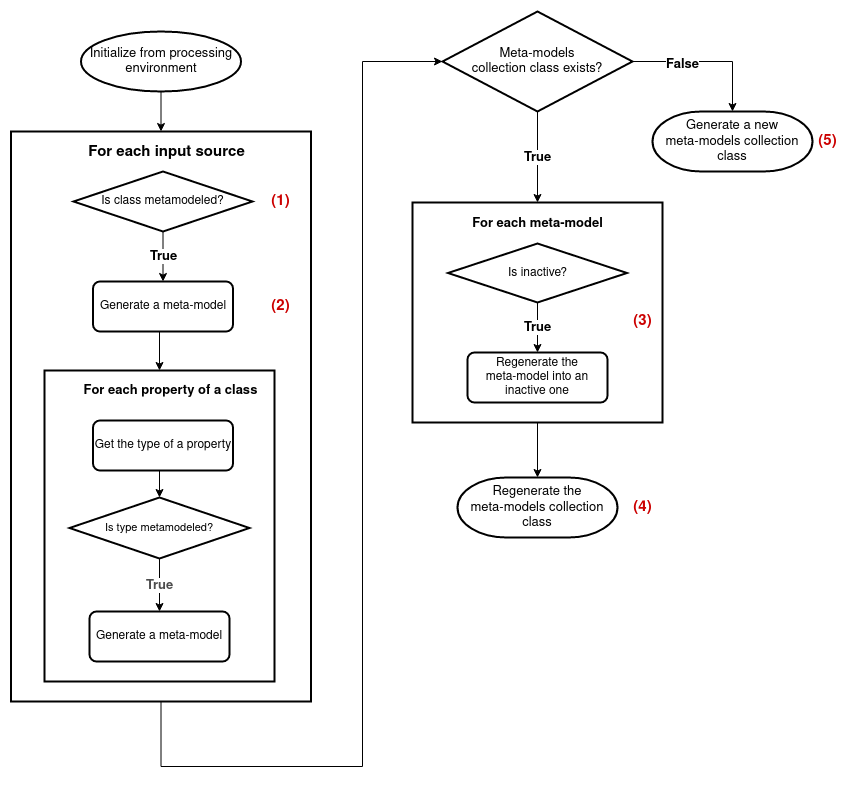

The diagram above was exported from draw.io. Its source (the exported page's mxGraphModel, read from the mxfile embedded in the PNG):
<mxGraphModel dx="1418" dy="688" grid="1" gridSize="10" guides="1" tooltips="1" connect="1" arrows="1" fold="1" page="1" pageScale="1" pageWidth="850" pageHeight="1100" background="#ffffff" math="0" shadow="0">
  <root>
    <mxCell id="0" />
    <mxCell id="1" parent="0" />
    <mxCell id="hdNabcQ9-wxzFKDG0ik--14" value="" style="rounded=0;whiteSpace=wrap;html=1;fontSize=13;strokeWidth=2;fillColor=default;" parent="1" vertex="1">
      <mxGeometry x="18.5" y="140" width="300" height="570" as="geometry" />
    </mxCell>
    <mxCell id="hdNabcQ9-wxzFKDG0ik--21" value="" style="rounded=0;whiteSpace=wrap;html=1;fontSize=13;strokeWidth=2;" parent="1" vertex="1">
      <mxGeometry x="52" y="379" width="230" height="311" as="geometry" />
    </mxCell>
    <mxCell id="dRkoeY6bPG6HJMQkWIAA-2" style="edgeStyle=orthogonalEdgeStyle;rounded=0;orthogonalLoop=1;jettySize=auto;html=1;exitX=0.5;exitY=1;exitDx=0;exitDy=0;entryX=0.5;entryY=0;entryDx=0;entryDy=0;" parent="1" source="hdNabcQ9-wxzFKDG0ik--4" target="hdNabcQ9-wxzFKDG0ik--21" edge="1">
      <mxGeometry relative="1" as="geometry" />
    </mxCell>
    <mxCell id="hdNabcQ9-wxzFKDG0ik--4" value="Generate a meta-model" style="rounded=1;whiteSpace=wrap;html=1;absoluteArcSize=1;arcSize=14;strokeWidth=2;" parent="1" vertex="1">
      <mxGeometry x="100.5" y="290" width="140" height="50" as="geometry" />
    </mxCell>
    <mxCell id="hdNabcQ9-wxzFKDG0ik--7" value="&lt;font style=&quot;font-size: 13px;&quot;&gt;&lt;b&gt;True&lt;/b&gt;&lt;/font&gt;" style="edgeStyle=orthogonalEdgeStyle;rounded=0;orthogonalLoop=1;jettySize=auto;html=1;exitX=0.5;exitY=1;exitDx=0;exitDy=0;exitPerimeter=0;entryX=0.5;entryY=0;entryDx=0;entryDy=0;" parent="1" source="hdNabcQ9-wxzFKDG0ik--5" target="hdNabcQ9-wxzFKDG0ik--4" edge="1">
      <mxGeometry relative="1" as="geometry" />
    </mxCell>
    <mxCell id="hdNabcQ9-wxzFKDG0ik--5" value="Is class metamodeled?" style="strokeWidth=2;html=1;shape=mxgraph.flowchart.decision;whiteSpace=wrap;fontSize=12;" parent="1" vertex="1">
      <mxGeometry x="81" y="180" width="179" height="60" as="geometry" />
    </mxCell>
    <mxCell id="hdNabcQ9-wxzFKDG0ik--27" style="edgeStyle=orthogonalEdgeStyle;rounded=0;orthogonalLoop=1;jettySize=auto;html=1;exitX=0.5;exitY=1;exitDx=0;exitDy=0;entryX=0.5;entryY=0;entryDx=0;entryDy=0;entryPerimeter=0;fontSize=11;fontColor=#4D4D4D;" parent="1" source="hdNabcQ9-wxzFKDG0ik--25" target="hdNabcQ9-wxzFKDG0ik--26" edge="1">
      <mxGeometry relative="1" as="geometry" />
    </mxCell>
    <mxCell id="hdNabcQ9-wxzFKDG0ik--25" value="Get the type of a property" style="rounded=1;whiteSpace=wrap;html=1;absoluteArcSize=1;arcSize=14;strokeWidth=2;" parent="1" vertex="1">
      <mxGeometry x="100.5" y="429" width="140" height="50" as="geometry" />
    </mxCell>
    <mxCell id="hdNabcQ9-wxzFKDG0ik--32" value="&lt;font style=&quot;font-size: 13px;&quot;&gt;&lt;b&gt;True&lt;/b&gt;&lt;/font&gt;" style="edgeStyle=orthogonalEdgeStyle;rounded=0;orthogonalLoop=1;jettySize=auto;html=1;exitX=0.5;exitY=1;exitDx=0;exitDy=0;exitPerimeter=0;entryX=0.5;entryY=0;entryDx=0;entryDy=0;fontSize=11;fontColor=#4D4D4D;" parent="1" source="hdNabcQ9-wxzFKDG0ik--26" target="hdNabcQ9-wxzFKDG0ik--31" edge="1">
      <mxGeometry relative="1" as="geometry" />
    </mxCell>
    <mxCell id="hdNabcQ9-wxzFKDG0ik--28" style="edgeStyle=orthogonalEdgeStyle;rounded=0;orthogonalLoop=1;jettySize=auto;html=1;exitX=0.5;exitY=1;exitDx=0;exitDy=0;fontSize=11;fontColor=#4D4D4D;" parent="1" edge="1">
      <mxGeometry relative="1" as="geometry">
        <mxPoint x="177" y="358.9999999999998" as="sourcePoint" />
        <mxPoint x="177" y="358.9999999999998" as="targetPoint" />
      </mxGeometry>
    </mxCell>
    <mxCell id="hdNabcQ9-wxzFKDG0ik--31" value="Generate a meta-model" style="rounded=1;whiteSpace=wrap;html=1;absoluteArcSize=1;arcSize=14;strokeWidth=2;" parent="1" vertex="1">
      <mxGeometry x="97" y="620" width="140" height="50" as="geometry" />
    </mxCell>
    <mxCell id="hdNabcQ9-wxzFKDG0ik--26" value="&lt;div&gt;&lt;font style=&quot;font-size: 11px;&quot;&gt;Is type metamodeled?&lt;br&gt;&lt;/font&gt;&lt;/div&gt;" style="strokeWidth=2;html=1;shape=mxgraph.flowchart.decision;whiteSpace=wrap;verticalAlign=middle;" parent="1" vertex="1">
      <mxGeometry x="77" y="506" width="180" height="61" as="geometry" />
    </mxCell>
    <mxCell id="hdNabcQ9-wxzFKDG0ik--58" style="edgeStyle=orthogonalEdgeStyle;rounded=0;orthogonalLoop=1;jettySize=auto;html=1;exitX=0.5;exitY=1;exitDx=0;exitDy=0;entryX=0;entryY=0.5;entryDx=0;entryDy=0;entryPerimeter=0;fontSize=13;fontColor=#000000;strokeColor=#000000;" parent="1" source="hdNabcQ9-wxzFKDG0ik--14" target="hdNabcQ9-wxzFKDG0ik--47" edge="1">
      <mxGeometry relative="1" as="geometry">
        <Array as="points">
          <mxPoint x="169" y="775" />
          <mxPoint x="370" y="775" />
          <mxPoint x="370" y="70" />
        </Array>
        <mxPoint x="241" y="775" as="sourcePoint" />
      </mxGeometry>
    </mxCell>
    <mxCell id="hdNabcQ9-wxzFKDG0ik--59" style="edgeStyle=orthogonalEdgeStyle;rounded=0;orthogonalLoop=1;jettySize=auto;html=1;exitX=1;exitY=0.5;exitDx=0;exitDy=0;exitPerimeter=0;entryX=0.5;entryY=0;entryDx=0;entryDy=0;fontSize=13;fontColor=#000000;strokeColor=#000000;entryPerimeter=0;" parent="1" source="hdNabcQ9-wxzFKDG0ik--47" target="hdNabcQ9-wxzFKDG0ik--73" edge="1">
      <mxGeometry relative="1" as="geometry">
        <mxPoint x="710" y="130" as="targetPoint" />
      </mxGeometry>
    </mxCell>
    <mxCell id="hdNabcQ9-wxzFKDG0ik--60" value="&lt;b&gt;False&lt;/b&gt;" style="edgeLabel;html=1;align=center;verticalAlign=middle;resizable=0;points=[];fontSize=13;fontColor=#000000;" parent="hdNabcQ9-wxzFKDG0ik--59" vertex="1" connectable="0">
      <mxGeometry x="-0.3375" y="-2" relative="1" as="geometry">
        <mxPoint x="-1" as="offset" />
      </mxGeometry>
    </mxCell>
    <mxCell id="hdNabcQ9-wxzFKDG0ik--61" value="&lt;b&gt;True&lt;/b&gt;" style="edgeStyle=orthogonalEdgeStyle;rounded=0;orthogonalLoop=1;jettySize=auto;html=1;exitX=0.5;exitY=1;exitDx=0;exitDy=0;exitPerimeter=0;fontSize=13;fontColor=#000000;strokeColor=#000000;entryX=0.5;entryY=0;entryDx=0;entryDy=0;" parent="1" source="hdNabcQ9-wxzFKDG0ik--47" target="hdNabcQ9-wxzFKDG0ik--63" edge="1">
      <mxGeometry relative="1" as="geometry">
        <mxPoint x="545" y="170" as="targetPoint" />
      </mxGeometry>
    </mxCell>
    <mxCell id="hdNabcQ9-wxzFKDG0ik--47" value="&lt;div&gt;Meta-models &lt;br&gt;&lt;/div&gt;&lt;div&gt;collection class exists?&lt;/div&gt;" style="strokeWidth=2;html=1;shape=mxgraph.flowchart.decision;whiteSpace=wrap;labelBorderColor=none;fontSize=13;fontColor=#000000;fillColor=none;" parent="1" vertex="1">
      <mxGeometry x="450" y="20" width="190" height="100" as="geometry" />
    </mxCell>
    <mxCell id="hdNabcQ9-wxzFKDG0ik--52" value="&lt;font style=&quot;font-size: 15px;&quot;&gt;&lt;b&gt;For each input source&lt;/b&gt;&lt;br&gt;&lt;/font&gt;" style="text;html=1;align=center;verticalAlign=middle;resizable=0;points=[];autosize=1;strokeColor=none;fillColor=none;fontSize=13;fontColor=#000000;" parent="1" vertex="1">
      <mxGeometry x="88.5" y="151" width="170" height="20" as="geometry" />
    </mxCell>
    <mxCell id="hdNabcQ9-wxzFKDG0ik--54" value="For each property of a class" style="text;html=1;align=center;verticalAlign=middle;resizable=0;points=[];autosize=1;strokeColor=none;fillColor=none;fontSize=13;fontColor=#000000;fontStyle=1" parent="1" vertex="1">
      <mxGeometry x="82.5" y="389" width="190" height="20" as="geometry" />
    </mxCell>
    <mxCell id="hdNabcQ9-wxzFKDG0ik--68" style="edgeStyle=orthogonalEdgeStyle;rounded=0;orthogonalLoop=1;jettySize=auto;html=1;exitX=0.5;exitY=1;exitDx=0;exitDy=0;fontSize=13;fontColor=#000000;strokeColor=#000000;entryX=0.5;entryY=0;entryDx=0;entryDy=0;entryPerimeter=0;" parent="1" source="hdNabcQ9-wxzFKDG0ik--63" target="hdNabcQ9-wxzFKDG0ik--71" edge="1">
      <mxGeometry relative="1" as="geometry">
        <mxPoint x="545.4210526315792" y="481" as="targetPoint" />
      </mxGeometry>
    </mxCell>
    <mxCell id="hdNabcQ9-wxzFKDG0ik--63" value="" style="rounded=0;whiteSpace=wrap;html=1;fontSize=13;strokeWidth=2;fillColor=default;" parent="1" vertex="1">
      <mxGeometry x="420" y="211" width="250" height="220" as="geometry" />
    </mxCell>
    <mxCell id="hdNabcQ9-wxzFKDG0ik--64" value="&lt;b&gt;For each meta-model&lt;br&gt;&lt;/b&gt;" style="text;html=1;align=center;verticalAlign=middle;resizable=0;points=[];autosize=1;strokeColor=none;fillColor=none;fontSize=13;fontColor=#000000;" parent="1" vertex="1">
      <mxGeometry x="470" y="222" width="150" height="20" as="geometry" />
    </mxCell>
    <mxCell id="hdNabcQ9-wxzFKDG0ik--67" value="&lt;b&gt;True&lt;/b&gt;" style="edgeStyle=orthogonalEdgeStyle;rounded=0;orthogonalLoop=1;jettySize=auto;html=1;exitX=0.5;exitY=1;exitDx=0;exitDy=0;exitPerimeter=0;entryX=0.5;entryY=0;entryDx=0;entryDy=0;fontSize=13;fontColor=#000000;strokeColor=#000000;" parent="1" source="hdNabcQ9-wxzFKDG0ik--65" target="hdNabcQ9-wxzFKDG0ik--66" edge="1">
      <mxGeometry relative="1" as="geometry" />
    </mxCell>
    <mxCell id="hdNabcQ9-wxzFKDG0ik--65" value="Is inactive?" style="strokeWidth=2;html=1;shape=mxgraph.flowchart.decision;whiteSpace=wrap;fontSize=12;" parent="1" vertex="1">
      <mxGeometry x="455.5" y="252" width="179" height="59" as="geometry" />
    </mxCell>
    <mxCell id="hdNabcQ9-wxzFKDG0ik--66" value="&lt;div&gt;Regenerate the &lt;br&gt;&lt;/div&gt;&lt;div&gt;meta-model into an inactive one&lt;/div&gt;" style="rounded=1;whiteSpace=wrap;html=1;absoluteArcSize=1;arcSize=14;strokeWidth=2;" parent="1" vertex="1">
      <mxGeometry x="475" y="361" width="140" height="50" as="geometry" />
    </mxCell>
    <mxCell id="hdNabcQ9-wxzFKDG0ik--71" value="&lt;div&gt;Regenerate the &lt;br&gt;&lt;/div&gt;&lt;div&gt;meta-models collection class&lt;/div&gt;" style="strokeWidth=2;html=1;shape=mxgraph.flowchart.terminator;whiteSpace=wrap;labelBorderColor=none;fontSize=13;fontColor=#000000;fillColor=none;" parent="1" vertex="1">
      <mxGeometry x="465" y="486" width="160" height="60" as="geometry" />
    </mxCell>
    <mxCell id="hdNabcQ9-wxzFKDG0ik--73" value="&lt;div&gt;Generate a new&lt;br&gt;&lt;/div&gt;&lt;div&gt;meta-models collection class&lt;/div&gt;" style="strokeWidth=2;html=1;shape=mxgraph.flowchart.terminator;whiteSpace=wrap;labelBorderColor=none;fontSize=13;fontColor=#000000;fillColor=none;" parent="1" vertex="1">
      <mxGeometry x="660" y="120" width="160" height="60" as="geometry" />
    </mxCell>
    <mxCell id="hdNabcQ9-wxzFKDG0ik--75" style="edgeStyle=orthogonalEdgeStyle;rounded=0;orthogonalLoop=1;jettySize=auto;html=1;exitX=0.5;exitY=1;exitDx=0;exitDy=0;exitPerimeter=0;entryX=0.5;entryY=0;entryDx=0;entryDy=0;fontSize=13;fontColor=#000000;strokeColor=#000000;" parent="1" source="hdNabcQ9-wxzFKDG0ik--74" target="hdNabcQ9-wxzFKDG0ik--14" edge="1">
      <mxGeometry relative="1" as="geometry" />
    </mxCell>
    <mxCell id="hdNabcQ9-wxzFKDG0ik--74" value="Initialize from processing environment" style="strokeWidth=2;html=1;shape=mxgraph.flowchart.start_1;whiteSpace=wrap;labelBorderColor=none;fontSize=13;fontColor=#000000;fillColor=none;" parent="1" vertex="1">
      <mxGeometry x="88.5" y="40" width="160" height="60" as="geometry" />
    </mxCell>
    <mxCell id="hdNabcQ9-wxzFKDG0ik--76" value="&lt;font style=&quot;font-size: 15px;&quot; color=&quot;#CC0000&quot;&gt;&lt;b style=&quot;font-size: 15px;&quot;&gt;(1)&lt;/b&gt;&lt;/font&gt;" style="text;html=1;align=center;verticalAlign=middle;resizable=0;points=[];autosize=1;strokeColor=none;fillColor=none;fontSize=15;fontColor=#000000;" parent="1" vertex="1">
      <mxGeometry x="272.5" y="200" width="30" height="20" as="geometry" />
    </mxCell>
    <mxCell id="hdNabcQ9-wxzFKDG0ik--78" value="&lt;font style=&quot;font-size: 15px;&quot; color=&quot;#CC0000&quot;&gt;&lt;b style=&quot;font-size: 15px;&quot;&gt;(3)&lt;/b&gt;&lt;/font&gt;" style="text;html=1;align=center;verticalAlign=middle;resizable=0;points=[];autosize=1;strokeColor=none;fillColor=none;fontSize=15;fontColor=#000000;" parent="1" vertex="1">
      <mxGeometry x="634.5" y="320" width="30" height="20" as="geometry" />
    </mxCell>
    <mxCell id="hdNabcQ9-wxzFKDG0ik--79" value="&lt;font color=&quot;#CC0000&quot;&gt;&lt;b&gt;(5)&lt;/b&gt;&lt;/font&gt;" style="text;html=1;align=center;verticalAlign=middle;resizable=0;points=[];autosize=1;strokeColor=none;fillColor=none;fontSize=15;fontColor=#000000;" parent="1" vertex="1">
      <mxGeometry x="820" y="140" width="30" height="20" as="geometry" />
    </mxCell>
    <mxCell id="hdNabcQ9-wxzFKDG0ik--80" value="&lt;font color=&quot;#CC0000&quot;&gt;&lt;b&gt;(4)&lt;/b&gt;&lt;/font&gt;" style="text;html=1;align=center;verticalAlign=middle;resizable=0;points=[];autosize=1;strokeColor=none;fillColor=none;fontSize=15;fontColor=#000000;" parent="1" vertex="1">
      <mxGeometry x="634.5" y="506" width="30" height="20" as="geometry" />
    </mxCell>
    <mxCell id="mhN459fpQRmQaRXVJ7eg-1" value="&lt;font style=&quot;font-size: 15px;&quot; color=&quot;#CC0000&quot;&gt;&lt;b style=&quot;font-size: 15px;&quot;&gt;(2)&lt;/b&gt;&lt;/font&gt;" style="text;html=1;align=center;verticalAlign=middle;resizable=0;points=[];autosize=1;strokeColor=none;fillColor=none;fontSize=15;fontColor=#000000;" vertex="1" parent="1">
      <mxGeometry x="272.5" y="305" width="30" height="20" as="geometry" />
    </mxCell>
  </root>
</mxGraphModel>